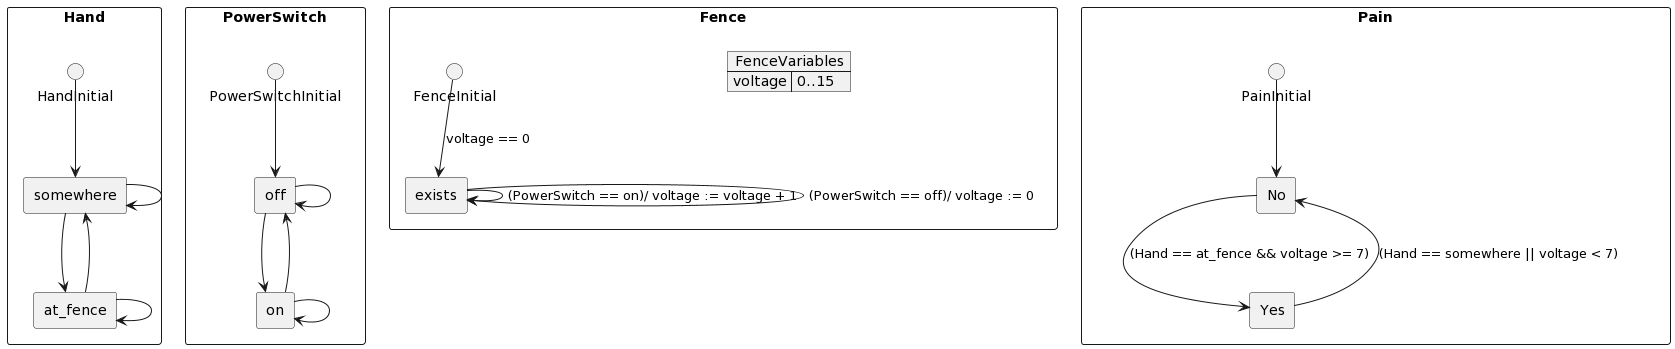

The diagram above was rendered by PlantUML. Its source (embedded in the PNG):
@startuml
rectangle Hand {
	rectangle somewhere
	rectangle at_fence
	somewhere --> somewhere 
	somewhere --> at_fence 
	at_fence --> somewhere 
	at_fence --> at_fence 
	circle HandInitial
	HandInitial --> somewhere
}

rectangle PowerSwitch {
	rectangle off
	rectangle on
	off --> off 
	off --> on 
	on --> off 
	on --> on 
	circle PowerSwitchInitial
	PowerSwitchInitial --> off
}

rectangle Fence {
	rectangle exists
	exists --> exists : (PowerSwitch == on)/ voltage := voltage + 1
	exists --> exists : (PowerSwitch == off)/ voltage := 0
	map FenceVariables {
	voltage => 0..15
	}
	circle FenceInitial
	FenceInitial --> exists: voltage == 0
}

rectangle Pain {
	rectangle No
	rectangle Yes
	No --> Yes : (Hand == at_fence && voltage >= 7)
	Yes --> No : (Hand == somewhere || voltage < 7)
	circle PainInitial
	PainInitial --> No
}
@enduml